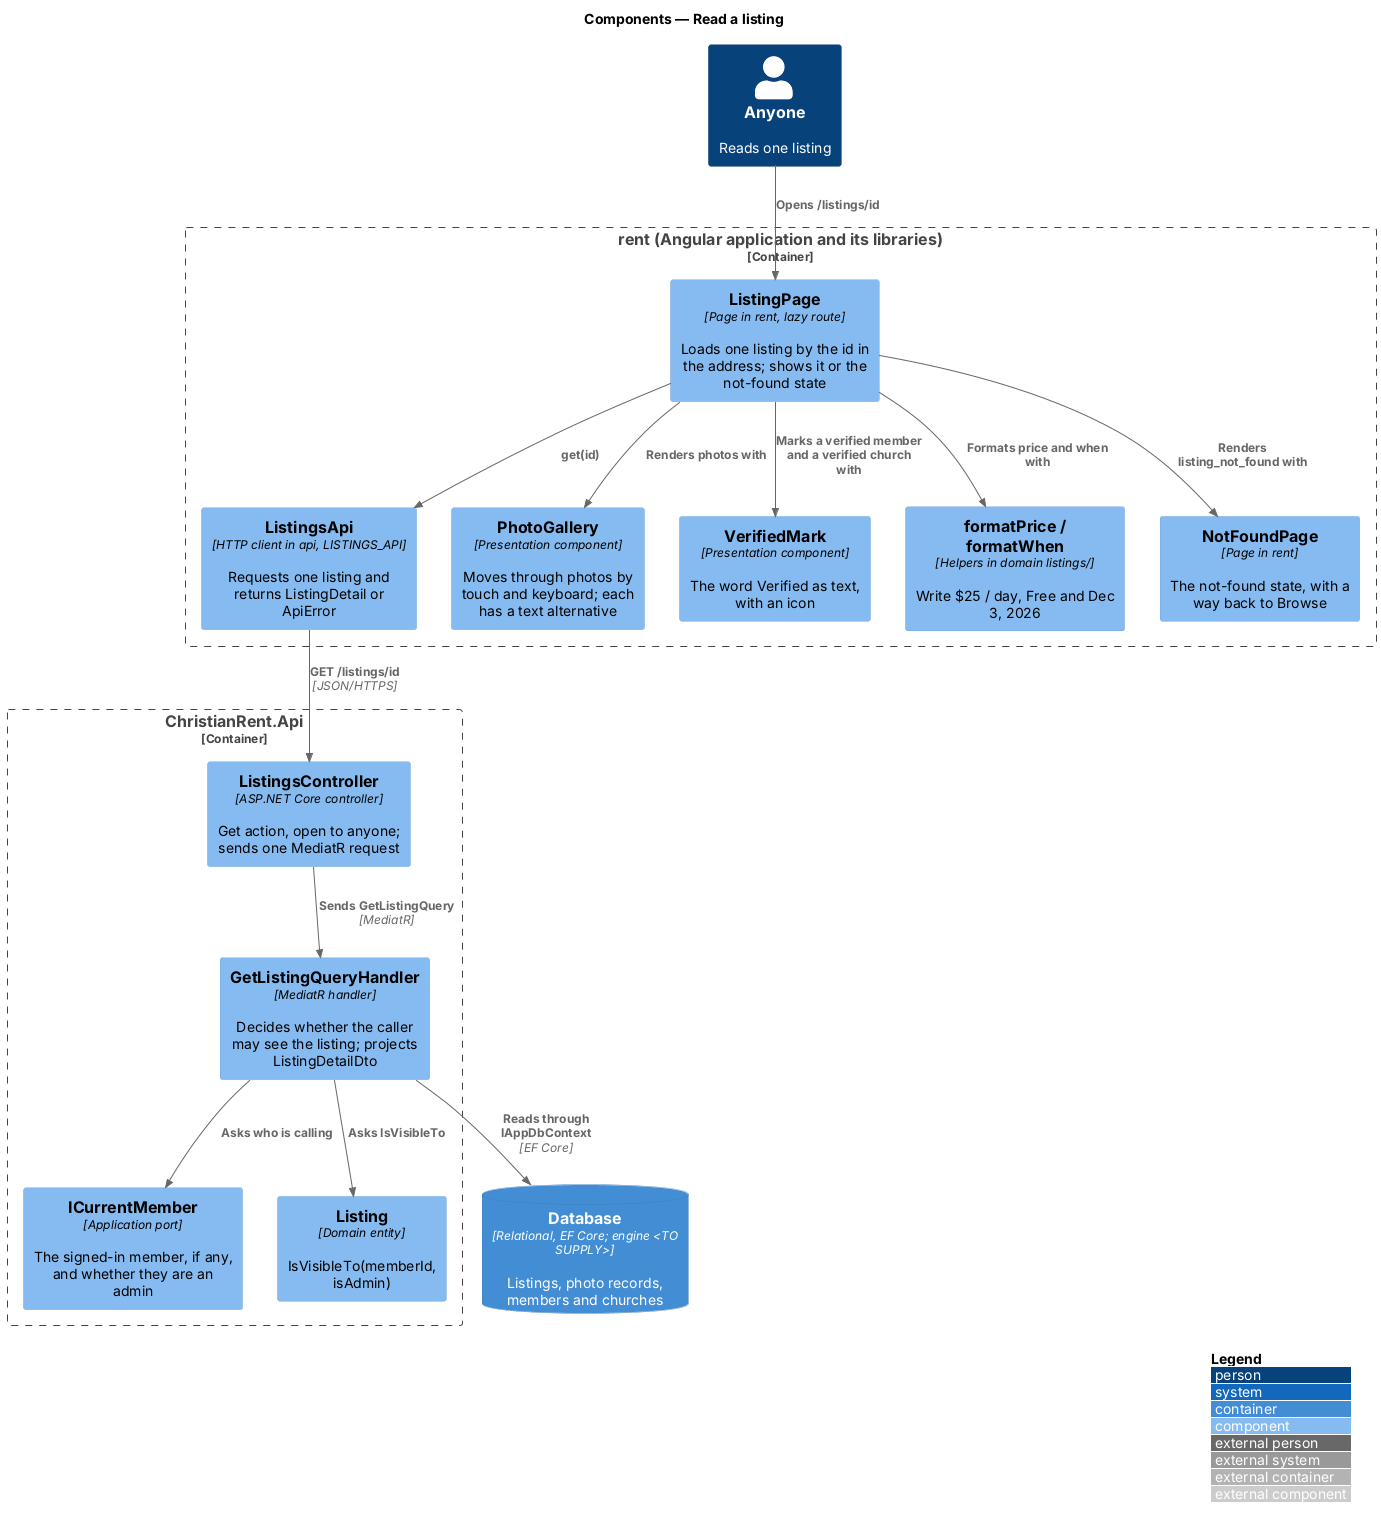

The diagram above was rendered by PlantUML. Its source (embedded in the PNG):
@startuml
!include <C4/C4_Component>
LAYOUT_WITH_LEGEND()
title Components — Read a listing

Person(anyone, "Anyone", "Reads one listing")
Container_Boundary(rent, "rent (Angular application and its libraries)") {
  Component(page, "ListingPage", "Page in rent, lazy route", "Loads one listing by the id in the address; shows it or the not-found state")
  Component(client, "ListingsApi", "HTTP client in api, LISTINGS_API", "Requests one listing and returns ListingDetail or ApiError")
  Component(gallery, "PhotoGallery", "Presentation component", "Moves through photos by touch and keyboard; each has a text alternative")
  Component(mark, "VerifiedMark", "Presentation component", "The word Verified as text, with an icon")
  Component(format, "formatPrice / formatWhen", "Helpers in domain listings/", "Write $25 / day, Free and Dec 3, 2026")
  Component(notfound, "NotFoundPage", "Page in rent", "The not-found state, with a way back to Browse")
}
Container_Boundary(api, "ChristianRent.Api") {
  Component(ctrl, "ListingsController", "ASP.NET Core controller", "Get action, open to anyone; sends one MediatR request")
  Component(handler, "GetListingQueryHandler", "MediatR handler", "Decides whether the caller may see the listing; projects ListingDetailDto")
  Component(current, "ICurrentMember", "Application port", "The signed-in member, if any, and whether they are an admin")
  Component(entity, "Listing", "Domain entity", "IsVisibleTo(memberId, isAdmin)")
}
ContainerDb(db, "Database", "Relational, EF Core; engine <TO SUPPLY>", "Listings, photo records, members and churches")

Rel(anyone, page, "Opens /listings/id")
Rel(page, client, "get(id)")
Rel(page, gallery, "Renders photos with")
Rel(page, mark, "Marks a verified member and a verified church with")
Rel(page, format, "Formats price and when with")
Rel(page, notfound, "Renders listing_not_found with")
Rel(client, ctrl, "GET /listings/id", "JSON/HTTPS")
Rel(ctrl, handler, "Sends GetListingQuery", "MediatR")
Rel(handler, current, "Asks who is calling")
Rel(handler, entity, "Asks IsVisibleTo")
Rel(handler, db, "Reads through IAppDbContext", "EF Core")
@enduml